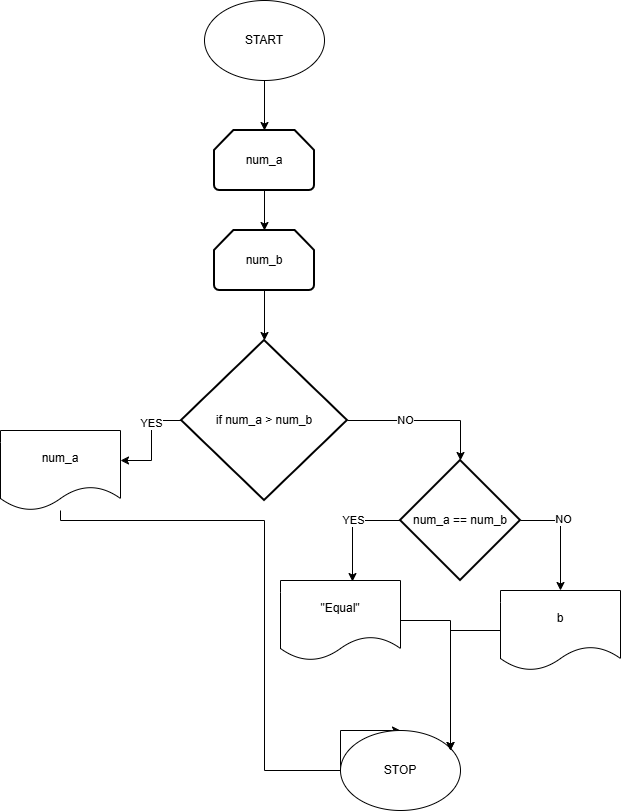

The diagram above was exported from draw.io. Its source (the exported page's mxGraphModel, read from the mxfile embedded in the PNG):
<mxGraphModel dx="1485" dy="751" grid="1" gridSize="10" guides="1" tooltips="1" connect="1" arrows="1" fold="1" page="1" pageScale="1" pageWidth="827" pageHeight="1169" math="0" shadow="0">
  <root>
    <mxCell id="0" />
    <mxCell id="1" parent="0" />
    <mxCell id="LSnySuG9PCuHJWLLw6ZH-1" parent="1" style="ellipse;whiteSpace=wrap;html=1;" value="START" vertex="1">
      <mxGeometry height="80" width="120" x="354" y="40" as="geometry" />
    </mxCell>
    <mxCell id="LSnySuG9PCuHJWLLw6ZH-2" parent="1" style="strokeWidth=2;html=1;shape=mxgraph.flowchart.loop_limit;whiteSpace=wrap;" value="num_a" vertex="1">
      <mxGeometry height="60" width="100" x="364" y="170" as="geometry" />
    </mxCell>
    <mxCell id="LSnySuG9PCuHJWLLw6ZH-3" parent="1" style="strokeWidth=2;html=1;shape=mxgraph.flowchart.loop_limit;whiteSpace=wrap;" value="num_b" vertex="1">
      <mxGeometry height="60" width="100" x="364" y="270" as="geometry" />
    </mxCell>
    <mxCell id="LSnySuG9PCuHJWLLw6ZH-4" edge="1" parent="1" source="LSnySuG9PCuHJWLLw6ZH-1" style="edgeStyle=orthogonalEdgeStyle;rounded=0;orthogonalLoop=1;jettySize=auto;html=1;entryX=0.5;entryY=0;entryDx=0;entryDy=0;entryPerimeter=0;" target="LSnySuG9PCuHJWLLw6ZH-2">
      <mxGeometry relative="1" as="geometry" />
    </mxCell>
    <mxCell id="LSnySuG9PCuHJWLLw6ZH-5" edge="1" parent="1" source="LSnySuG9PCuHJWLLw6ZH-2" style="edgeStyle=orthogonalEdgeStyle;rounded=0;orthogonalLoop=1;jettySize=auto;html=1;entryX=0.5;entryY=0;entryDx=0;entryDy=0;entryPerimeter=0;" target="LSnySuG9PCuHJWLLw6ZH-3">
      <mxGeometry relative="1" as="geometry" />
    </mxCell>
    <mxCell id="LSnySuG9PCuHJWLLw6ZH-8" edge="1" parent="1" source="LSnySuG9PCuHJWLLw6ZH-6" style="edgeStyle=orthogonalEdgeStyle;rounded=0;orthogonalLoop=1;jettySize=auto;html=1;entryX=0.5;entryY=0;entryDx=0;entryDy=0;entryPerimeter=0;" target="LSnySuG9PCuHJWLLw6ZH-18">
      <mxGeometry relative="1" as="geometry">
        <mxPoint x="570" y="490" as="targetPoint" />
      </mxGeometry>
    </mxCell>
    <mxCell id="LSnySuG9PCuHJWLLw6ZH-9" connectable="0" parent="LSnySuG9PCuHJWLLw6ZH-8" style="edgeLabel;html=1;align=center;verticalAlign=middle;resizable=0;points=[];" value="NO" vertex="1">
      <mxGeometry relative="1" x="-0.2524" y="1" as="geometry">
        <mxPoint as="offset" />
      </mxGeometry>
    </mxCell>
    <mxCell id="LSnySuG9PCuHJWLLw6ZH-10" edge="1" parent="1" source="LSnySuG9PCuHJWLLw6ZH-6" style="edgeStyle=orthogonalEdgeStyle;rounded=0;orthogonalLoop=1;jettySize=auto;html=1;">
      <mxGeometry relative="1" as="geometry">
        <mxPoint x="270" y="500" as="targetPoint" />
      </mxGeometry>
    </mxCell>
    <mxCell id="LSnySuG9PCuHJWLLw6ZH-11" connectable="0" parent="LSnySuG9PCuHJWLLw6ZH-10" style="edgeLabel;html=1;align=center;verticalAlign=middle;resizable=0;points=[];" value="YES" vertex="1">
      <mxGeometry relative="1" x="-0.3663" y="-1" as="geometry">
        <mxPoint as="offset" />
      </mxGeometry>
    </mxCell>
    <mxCell id="LSnySuG9PCuHJWLLw6ZH-6" parent="1" style="strokeWidth=2;html=1;shape=mxgraph.flowchart.decision;whiteSpace=wrap;" value="if num_a &amp;gt; num_b" vertex="1">
      <mxGeometry height="160" width="166" x="331" y="380" as="geometry" />
    </mxCell>
    <mxCell id="LSnySuG9PCuHJWLLw6ZH-7" edge="1" parent="1" source="LSnySuG9PCuHJWLLw6ZH-3" style="edgeStyle=orthogonalEdgeStyle;rounded=0;orthogonalLoop=1;jettySize=auto;html=1;entryX=0.5;entryY=0;entryDx=0;entryDy=0;entryPerimeter=0;" target="LSnySuG9PCuHJWLLw6ZH-6">
      <mxGeometry relative="1" as="geometry" />
    </mxCell>
    <mxCell id="LSnySuG9PCuHJWLLw6ZH-17" edge="1" parent="1" source="LSnySuG9PCuHJWLLw6ZH-12" style="edgeStyle=orthogonalEdgeStyle;rounded=0;orthogonalLoop=1;jettySize=auto;html=1;entryX=0.5;entryY=0;entryDx=0;entryDy=0;" target="LSnySuG9PCuHJWLLw6ZH-15">
      <mxGeometry relative="1" as="geometry">
        <Array as="points">
          <mxPoint x="210" y="560" />
          <mxPoint x="414" y="560" />
          <mxPoint x="414" y="810" />
          <mxPoint x="490" y="810" />
          <mxPoint x="490" y="770" />
        </Array>
      </mxGeometry>
    </mxCell>
    <mxCell id="LSnySuG9PCuHJWLLw6ZH-12" parent="1" style="shape=document;whiteSpace=wrap;html=1;boundedLbl=1;" value="num_a" vertex="1">
      <mxGeometry height="80" width="120" x="150" y="470" as="geometry" />
    </mxCell>
    <mxCell id="LSnySuG9PCuHJWLLw6ZH-15" parent="1" style="ellipse;whiteSpace=wrap;html=1;" value="STOP" vertex="1">
      <mxGeometry height="80" width="120" x="490" y="770" as="geometry" />
    </mxCell>
    <mxCell id="LSnySuG9PCuHJWLLw6ZH-24" edge="1" parent="1" source="LSnySuG9PCuHJWLLw6ZH-18" style="edgeStyle=orthogonalEdgeStyle;rounded=0;orthogonalLoop=1;jettySize=auto;html=1;exitX=1;exitY=0.5;exitDx=0;exitDy=0;exitPerimeter=0;entryX=0.5;entryY=0;entryDx=0;entryDy=0;" target="LSnySuG9PCuHJWLLw6ZH-22">
      <mxGeometry relative="1" as="geometry" />
    </mxCell>
    <mxCell id="LSnySuG9PCuHJWLLw6ZH-26" connectable="0" parent="LSnySuG9PCuHJWLLw6ZH-24" style="edgeLabel;html=1;align=center;verticalAlign=middle;resizable=0;points=[];" value="NO" vertex="1">
      <mxGeometry relative="1" x="-0.2727" y="3" as="geometry">
        <mxPoint x="-1" y="-2" as="offset" />
      </mxGeometry>
    </mxCell>
    <mxCell id="LSnySuG9PCuHJWLLw6ZH-18" parent="1" style="strokeWidth=2;html=1;shape=mxgraph.flowchart.decision;whiteSpace=wrap;" value="num_a == num_b" vertex="1">
      <mxGeometry height="120" width="120" x="550" y="500" as="geometry" />
    </mxCell>
    <mxCell id="LSnySuG9PCuHJWLLw6ZH-34" edge="1" parent="1" source="LSnySuG9PCuHJWLLw6ZH-20" style="edgeStyle=orthogonalEdgeStyle;rounded=0;orthogonalLoop=1;jettySize=auto;html=1;">
      <mxGeometry relative="1" as="geometry">
        <mxPoint x="600" y="790" as="targetPoint" />
      </mxGeometry>
    </mxCell>
    <mxCell id="LSnySuG9PCuHJWLLw6ZH-20" parent="1" style="shape=document;whiteSpace=wrap;html=1;boundedLbl=1;" value="&quot;Equal&quot;" vertex="1">
      <mxGeometry height="80" width="120" x="430" y="620" as="geometry" />
    </mxCell>
    <mxCell id="LSnySuG9PCuHJWLLw6ZH-21" edge="1" parent="1" source="LSnySuG9PCuHJWLLw6ZH-18" style="edgeStyle=orthogonalEdgeStyle;rounded=0;orthogonalLoop=1;jettySize=auto;html=1;exitX=0;exitY=0.5;exitDx=0;exitDy=0;exitPerimeter=0;entryX=0.6;entryY=0.013;entryDx=0;entryDy=0;entryPerimeter=0;" target="LSnySuG9PCuHJWLLw6ZH-20">
      <mxGeometry relative="1" as="geometry" />
    </mxCell>
    <mxCell id="LSnySuG9PCuHJWLLw6ZH-25" connectable="0" parent="LSnySuG9PCuHJWLLw6ZH-21" style="edgeLabel;html=1;align=center;verticalAlign=middle;resizable=0;points=[];" value="YES" vertex="1">
      <mxGeometry relative="1" x="-0.1196" y="-1" as="geometry">
        <mxPoint x="1" y="-1" as="offset" />
      </mxGeometry>
    </mxCell>
    <mxCell id="LSnySuG9PCuHJWLLw6ZH-33" edge="1" parent="1" source="LSnySuG9PCuHJWLLw6ZH-22" style="edgeStyle=orthogonalEdgeStyle;rounded=0;orthogonalLoop=1;jettySize=auto;html=1;">
      <mxGeometry relative="1" as="geometry">
        <mxPoint x="600" y="790" as="targetPoint" />
      </mxGeometry>
    </mxCell>
    <mxCell id="LSnySuG9PCuHJWLLw6ZH-22" parent="1" style="shape=document;whiteSpace=wrap;html=1;boundedLbl=1;" value="b" vertex="1">
      <mxGeometry height="80" width="120" x="650" y="630" as="geometry" />
    </mxCell>
  </root>
</mxGraphModel>